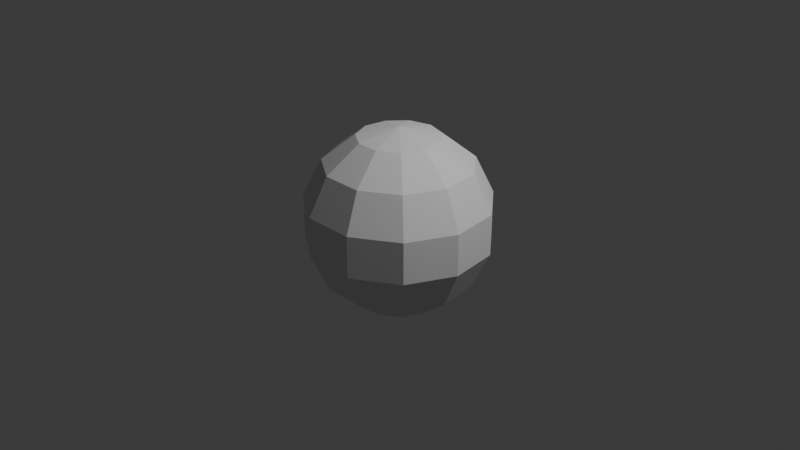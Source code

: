 # Source: polySphere.blend  (saved by Blender 4.1.24; exported with 4.5.12 LTS)
import bpy
from mathutils import Matrix  # noqa: F401  (used for matrix-valued properties, if any)

bpy.ops.wm.read_factory_settings(use_empty=True)
scene = bpy.context.scene
scene.name = 'Scene'

# ---- collections
col_collection = bpy.data.collections.new('Collection'); scene.collection.children.link(col_collection)

# ---- world
world_world = bpy.data.worlds.new('World'); scene.world = world_world
world_world.use_nodes = True; world_world.node_tree.nodes.clear()
_N = world_world.node_tree.nodes; _L = world_world.node_tree.links
n0 = _N.new('ShaderNodeOutputWorld'); n0.name = 'World Output'; n0.location = (300, 300)
n1 = _N.new('ShaderNodeBackground'); n1.name = 'Background'; n1.location = (10, 300)
n1.inputs[0].default_value = (0.05088, 0.05088, 0.05088, 1.0)
_L.new(n1.outputs[0], n0.inputs[0])
n0.is_active_output = True
world_world.color = (0.05088, 0.05088, 0.05088)
world_world.use_sun_shadow = False
world_world.sun_shadow_jitter_overblur = 0.0

# ---- cameras
cam_camera = bpy.data.cameras.new('Camera')
cam_camera.clip_end = 100.0
cam_camera.ortho_scale = 7.314

# ---- lights
light_light = bpy.data.lights.new('Light', 'POINT')
light_light.transmission_factor = 0.0
light_light.energy = 1000.0
light_light.shadow_soft_size = 0.1
light_light.shadow_maximum_resolution = 0.006
light_light.use_absolute_resolution = True

# ---- meshes
me_sphere = bpy.data.meshes.new('Sphere')
me_sphere.from_pydata([(0.2346, 0.365, 0.901), (0.4227, 0.6577, 0.6235), (0.5271, 0.8202, 0.2225), (0.5271, 0.8202, -0.2225), (0.4227, 0.6577, -0.6235), (0.2346, 0.365, -0.901), (0.3947, 0.1802, 0.901), (0.7112, 0.3248, 0.6235), (0.8868, 0.405, 0.2225), (0.8868, 0.405, -0.2225), (0.7112, 0.3248, -0.6235), (0.3947, 0.1802, -0.901), (0.4295, -0.06175, 0.901), (0.7739, -0.1113, 0.6235), (0.965, -0.1387, 0.2225), (0.965, -0.1387, -0.2225), (0.7739, -0.1113, -0.6235), (0.4295, -0.06175, -0.901), (0.3279, -0.2841, 0.901), (0.5909, -0.512, 0.6235), (0.7368, -0.6384, 0.2225), (0.7368, -0.6384, -0.2225), (0.5909, -0.512, -0.6235), (0.3279, -0.2841, -0.901), (0.1222, -0.4163, 0.901), (0.2203, -0.7502, 0.6235), (0.2747, -0.9354, 0.2225), (0.2747, -0.9354, -0.2225), (0.2203, -0.7502, -0.6235), (0.1222, -0.4163, -0.901), (0.0, 0.0, 1.0), (-0.1222, -0.4163, 0.901), (-0.2203, -0.7502, 0.6235), (-0.2747, -0.9354, 0.2225), (-0.2747, -0.9354, -0.2225), (-0.2203, -0.7502, -0.6235), (-0.1222, -0.4163, -0.901), (0.0, 0.0, -1.0), (-0.3279, -0.2841, 0.901), (-0.5909, -0.512, 0.6235), (-0.7368, -0.6384, 0.2225), (-0.7368, -0.6384, -0.2225), (-0.5909, -0.512, -0.6235), (-0.3279, -0.2841, -0.901), (-0.4295, -0.06175, 0.901), (-0.7739, -0.1113, 0.6235), (-0.965, -0.1387, 0.2225), (-0.965, -0.1387, -0.2225), (-0.7739, -0.1113, -0.6235), (-0.4295, -0.06175, -0.901), (-0.3947, 0.1802, 0.901), (-0.7112, 0.3248, 0.6235), (-0.8868, 0.405, 0.2225), (-0.8868, 0.405, -0.2225), (-0.7112, 0.3248, -0.6235), (-0.3947, 0.1802, -0.901), (-0.2346, 0.365, 0.901), (-0.4227, 0.6577, 0.6235), (-0.5271, 0.8202, 0.2225), (-0.5271, 0.8202, -0.2225), (-0.4227, 0.6577, -0.6235), (-0.2346, 0.365, -0.901), (-1.043e-07, 0.4339, 0.901), (-2.682e-07, 0.7818, 0.6235), (-2.682e-07, 0.9749, 0.2225), (-2.682e-07, 0.9749, -0.2225), (-2.682e-07, 0.7818, -0.6235), (-1.043e-07, 0.4339, -0.901)], [], [(64, 1, 2), (62, 30, 0), (66, 5, 67), (64, 3, 65), (63, 0, 1), (37, 67, 5), (65, 4, 66), (37, 5, 11), (3, 10, 4), (2, 7, 8), (0, 30, 6), (5, 10, 11), (2, 9, 3), (0, 7, 1), (7, 14, 8), (6, 30, 12), (11, 16, 17), (8, 15, 9), (6, 13, 7), (37, 11, 17), (9, 16, 10), (16, 23, 17), (14, 21, 15), (12, 19, 13), (37, 17, 23), (15, 22, 16), (13, 20, 14), (12, 30, 18), (23, 28, 29), (20, 27, 21), (18, 25, 19), (37, 23, 29), (21, 28, 22), (20, 25, 26), (18, 30, 24), (24, 32, 25), (37, 29, 36), (27, 35, 28), (25, 33, 26), (24, 30, 31), (29, 35, 36), (26, 34, 27), (37, 36, 43), (34, 42, 35), (32, 40, 33), (31, 30, 38), (36, 42, 43), (33, 41, 34), (31, 39, 32), (41, 48, 42), (39, 46, 40), (38, 30, 44), (42, 49, 43), (40, 47, 41), (38, 45, 39), (37, 43, 49), (44, 30, 50), (48, 55, 49), (46, 53, 47), (44, 51, 45), (37, 49, 55), (47, 54, 48), (46, 51, 52), (54, 61, 55), (52, 59, 53), (50, 57, 51), (37, 55, 61), (53, 60, 54), (52, 57, 58), (50, 30, 56), (58, 65, 59), (57, 62, 63), (37, 61, 67), (59, 66, 60), (57, 64, 58), (56, 30, 62), (60, 67, 61), (64, 63, 1), (66, 4, 5), (64, 2, 3), (63, 62, 0), (65, 3, 4), (3, 9, 10), (2, 1, 7), (5, 4, 10), (2, 8, 9), (0, 6, 7), (7, 13, 14), (11, 10, 16), (8, 14, 15), (6, 12, 13), (9, 15, 16), (16, 22, 23), (14, 20, 21), (12, 18, 19), (15, 21, 22), (13, 19, 20), (23, 22, 28), (20, 26, 27), (18, 24, 25), (21, 27, 28), (20, 19, 25), (24, 31, 32), (27, 34, 35), (25, 32, 33), (29, 28, 35), (26, 33, 34), (34, 41, 42), (32, 39, 40), (36, 35, 42), (33, 40, 41), (31, 38, 39), (41, 47, 48), (39, 45, 46), (42, 48, 49), (40, 46, 47), (38, 44, 45), (48, 54, 55), (46, 52, 53), (44, 50, 51), (47, 53, 54), (46, 45, 51), (54, 60, 61), (52, 58, 59), (50, 56, 57), (53, 59, 60), (52, 51, 57), (58, 64, 65), (57, 56, 62), (59, 65, 66), (57, 63, 64), (60, 66, 67)])
_uv = me_sphere.uv_layers.new(name='UVMap')
_uv.uv.foreach_set('vector', [0.7273, 0.5714, 0.6364, 0.7143, 0.6364, 0.5714, 0.7273, 0.8571, 0.6818, 1.0, 0.6364, 0.8571, 0.7273, 0.2857, 0.6364, 0.1429, 0.7273, 0.1429, 0.7273, 0.5714, 0.6364, 0.4286, 0.7273, 0.4286, 0.7273, 0.7143, 0.6364, 0.8571, 0.6364, 0.7143, 0.6818, 5.96e-08, 0.7273, 0.1429, 0.6364, 0.1429, 0.7273, 0.4286, 0.6364, 0.2857, 0.7273, 0.2857, 0.5909, 5.96e-08, 0.6364, 0.1429, 0.5455, 0.1429, 0.6364, 0.4286, 0.5455, 0.2857, 0.6364, 0.2857, 0.6364, 0.5714, 0.5455, 0.7143, 0.5455, 0.5714, 0.6364, 0.8571, 0.5909, 1.0, 0.5455, 0.8571, 0.6364, 0.1429, 0.5455, 0.2857, 0.5455, 0.1429, 0.6364, 0.5714, 0.5455, 0.4286, 0.6364, 0.4286, 0.6364, 0.8571, 0.5455, 0.7143, 0.6364, 0.7143, 0.5455, 0.7143, 0.4545, 0.5714, 0.5455, 0.5714, 0.5455, 0.8571, 0.5, 1.0, 0.4545, 0.8571, 0.5455, 0.1429, 0.4545, 0.2857, 0.4545, 0.1429, 0.5455, 0.5714, 0.4545, 0.4286, 0.5455, 0.4286, 0.5455, 0.8571, 0.4545, 0.7143, 0.5455, 0.7143, 0.5, 5.96e-08, 0.5455, 0.1429, 0.4545, 0.1429, 0.5455, 0.4286, 0.4545, 0.2857, 0.5455, 0.2857, 0.4545, 0.2857, 0.3636, 0.1429, 0.4545, 0.1429, 0.4545, 0.5714, 0.3636, 0.4286, 0.4545, 0.4286, 0.4545, 0.8571, 0.3636, 0.7143, 0.4545, 0.7143, 0.4091, 5.96e-08, 0.4545, 0.1429, 0.3636, 0.1429, 0.4545, 0.4286, 0.3636, 0.2857, 0.4545, 0.2857, 0.4545, 0.7143, 0.3636, 0.5714, 0.4545, 0.5714, 0.4545, 0.8571, 0.4091, 1.0, 0.3636, 0.8571, 0.3636, 0.1429, 0.2727, 0.2857, 0.2727, 0.1429, 0.3636, 0.5714, 0.2727, 0.4286, 0.3636, 0.4286, 0.3636, 0.8571, 0.2727, 0.7143, 0.3636, 0.7143, 0.3182, 5.96e-08, 0.3636, 0.1429, 0.2727, 0.1429, 0.3636, 0.4286, 0.2727, 0.2857, 0.3636, 0.2857, 0.3636, 0.5714, 0.2727, 0.7143, 0.2727, 0.5714, 0.3636, 0.8571, 0.3182, 1.0, 0.2727, 0.8571, 0.2727, 0.8571, 0.1818, 0.7143, 0.2727, 0.7143, 0.2273, 5.96e-08, 0.2727, 0.1429, 0.1818, 0.1429, 0.2727, 0.4286, 0.1818, 0.2857, 0.2727, 0.2857, 0.2727, 0.7143, 0.1818, 0.5714, 0.2727, 0.5714, 0.2727, 0.8571, 0.2273, 1.0, 0.1818, 0.8571, 0.2727, 0.1429, 0.1818, 0.2857, 0.1818, 0.1429, 0.2727, 0.5714, 0.1818, 0.4286, 0.2727, 0.4286, 0.1364, 5.96e-08, 0.1818, 0.1429, 0.09091, 0.1429, 0.1818, 0.4286, 0.09091, 0.2857, 0.1818, 0.2857, 0.1818, 0.7143, 0.09091, 0.5714, 0.1818, 0.5714, 0.1818, 0.8571, 0.1364, 1.0, 0.09091, 0.8571, 0.1818, 0.1429, 0.09091, 0.2857, 0.09091, 0.1429, 0.1818, 0.5714, 0.09091, 0.4286, 0.1818, 0.4286, 0.1818, 0.8571, 0.09091, 0.7143, 0.1818, 0.7143, 0.09091, 0.4286, 2.98e-08, 0.2857, 0.09091, 0.2857, 0.09091, 0.7143, 0.0, 0.5714, 0.09091, 0.5714, 0.09091, 0.8571, 0.04545, 1.0, 0.0, 0.8571, 0.09091, 0.2857, 0.0, 0.1429, 0.09091, 0.1429, 0.09091, 0.5714, 0.0, 0.4286, 0.09091, 0.4286, 0.09091, 0.8571, 2.98e-08, 0.7143, 0.09091, 0.7143, 0.04545, 5.96e-08, 0.09091, 0.1429, 0.0, 0.1429, 1.0, 0.8571, 0.9545, 1.0, 0.9091, 0.8571, 1.0, 0.2857, 0.9091, 0.1429, 1.0, 0.1429, 1.0, 0.5714, 0.9091, 0.4286, 1.0, 0.4286, 1.0, 0.8571, 0.9091, 0.7143, 1.0, 0.7143, 0.9545, 5.96e-08, 1.0, 0.1429, 0.9091, 0.1429, 1.0, 0.4286, 0.9091, 0.2857, 1.0, 0.2857, 1.0, 0.5714, 0.9091, 0.7143, 0.9091, 0.5714, 0.9091, 0.2857, 0.8182, 0.1429, 0.9091, 0.1429, 0.9091, 0.5714, 0.8182, 0.4286, 0.9091, 0.4286, 0.9091, 0.8571, 0.8182, 0.7143, 0.9091, 0.7143, 0.8636, 5.96e-08, 0.9091, 0.1429, 0.8182, 0.1429, 0.9091, 0.4286, 0.8182, 0.2857, 0.9091, 0.2857, 0.9091, 0.5714, 0.8182, 0.7143, 0.8182, 0.5714, 0.9091, 0.8571, 0.8636, 1.0, 0.8182, 0.8571, 0.8182, 0.5714, 0.7273, 0.4286, 0.8182, 0.4286, 0.8182, 0.7143, 0.7273, 0.8571, 0.7273, 0.7143, 0.7727, 5.96e-08, 0.8182, 0.1429, 0.7273, 0.1429, 0.8182, 0.4286, 0.7273, 0.2857, 0.8182, 0.2857, 0.8182, 0.7143, 0.7273, 0.5714, 0.8182, 0.5714, 0.8182, 0.8571, 0.7727, 1.0, 0.7273, 0.8571, 0.8182, 0.2857, 0.7273, 0.1429, 0.8182, 0.1429, 0.7273, 0.5714, 0.7273, 0.7143, 0.6364, 0.7143, 0.7273, 0.2857, 0.6364, 0.2857, 0.6364, 0.1429, 0.7273, 0.5714, 0.6364, 0.5714, 0.6364, 0.4286, 0.7273, 0.7143, 0.7273, 0.8571, 0.6364, 0.8571, 0.7273, 0.4286, 0.6364, 0.4286, 0.6364, 0.2857, 0.6364, 0.4286, 0.5455, 0.4286, 0.5455, 0.2857, 0.6364, 0.5714, 0.6364, 0.7143, 0.5455, 0.7143, 0.6364, 0.1429, 0.6364, 0.2857, 0.5455, 0.2857, 0.6364, 0.5714, 0.5455, 0.5714, 0.5455, 0.4286, 0.6364, 0.8571, 0.5455, 0.8571, 0.5455, 0.7143, 0.5455, 0.7143, 0.4545, 0.7143, 0.4545, 0.5714, 0.5455, 0.1429, 0.5455, 0.2857, 0.4545, 0.2857, 0.5455, 0.5714, 0.4545, 0.5714, 0.4545, 0.4286, 0.5455, 0.8571, 0.4545, 0.8571, 0.4545, 0.7143, 0.5455, 0.4286, 0.4545, 0.4286, 0.4545, 0.2857, 0.4545, 0.2857, 0.3636, 0.2857, 0.3636, 0.1429, 0.4545, 0.5714, 0.3636, 0.5714, 0.3636, 0.4286, 0.4545, 0.8571, 0.3636, 0.8571, 0.3636, 0.7143, 0.4545, 0.4286, 0.3636, 0.4286, 0.3636, 0.2857, 0.4545, 0.7143, 0.3636, 0.7143, 0.3636, 0.5714, 0.3636, 0.1429, 0.3636, 0.2857, 0.2727, 0.2857, 0.3636, 0.5714, 0.2727, 0.5714, 0.2727, 0.4286, 0.3636, 0.8571, 0.2727, 0.8571, 0.2727, 0.7143, 0.3636, 0.4286, 0.2727, 0.4286, 0.2727, 0.2857, 0.3636, 0.5714, 0.3636, 0.7143, 0.2727, 0.7143, 0.2727, 0.8571, 0.1818, 0.8571, 0.1818, 0.7143, 0.2727, 0.4286, 0.1818, 0.4286, 0.1818, 0.2857, 0.2727, 0.7143, 0.1818, 0.7143, 0.1818, 0.5714, 0.2727, 0.1429, 0.2727, 0.2857, 0.1818, 0.2857, 0.2727, 0.5714, 0.1818, 0.5714, 0.1818, 0.4286, 0.1818, 0.4286, 0.09091, 0.4286, 0.09091, 0.2857, 0.1818, 0.7143, 0.09091, 0.7143, 0.09091, 0.5714, 0.1818, 0.1429, 0.1818, 0.2857, 0.09091, 0.2857, 0.1818, 0.5714, 0.09091, 0.5714, 0.09091, 0.4286, 0.1818, 0.8571, 0.09091, 0.8571, 0.09091, 0.7143, 0.09091, 0.4286, 0.0, 0.4286, 2.98e-08, 0.2857, 0.09091, 0.7143, 2.98e-08, 0.7143, 0.0, 0.5714, 0.09091, 0.2857, 2.98e-08, 0.2857, 0.0, 0.1429, 0.09091, 0.5714, 0.0, 0.5714, 0.0, 0.4286, 0.09091, 0.8571, 0.0, 0.8571, 2.98e-08, 0.7143, 1.0, 0.2857, 0.9091, 0.2857, 0.9091, 0.1429, 1.0, 0.5714, 0.9091, 0.5714, 0.9091, 0.4286, 1.0, 0.8571, 0.9091, 0.8571, 0.9091, 0.7143, 1.0, 0.4286, 0.9091, 0.4286, 0.9091, 0.2857, 1.0, 0.5714, 1.0, 0.7143, 0.9091, 0.7143, 0.9091, 0.2857, 0.8182, 0.2857, 0.8182, 0.1429, 0.9091, 0.5714, 0.8182, 0.5714, 0.8182, 0.4286, 0.9091, 0.8571, 0.8182, 0.8571, 0.8182, 0.7143, 0.9091, 0.4286, 0.8182, 0.4286, 0.8182, 0.2857, 0.9091, 0.5714, 0.9091, 0.7143, 0.8182, 0.7143, 0.8182, 0.5714, 0.7273, 0.5714, 0.7273, 0.4286, 0.8182, 0.7143, 0.8182, 0.8571, 0.7273, 0.8571, 0.8182, 0.4286, 0.7273, 0.4286, 0.7273, 0.2857, 0.8182, 0.7143, 0.7273, 0.7143, 0.7273, 0.5714, 0.8182, 0.2857, 0.7273, 0.2857, 0.7273, 0.1429])
me_sphere.update()

# ---- objects
ob_light = bpy.data.objects.new('Light', light_light)
ob_camera = bpy.data.objects.new('Camera', cam_camera)
ob_sphere = bpy.data.objects.new('Sphere', me_sphere)

# ---- transforms, parenting, visibility, modifiers, constraints
ob_light.location = (4.076, 1.005, 5.904)
ob_light.rotation_euler = (0.6503, 0.05522, 1.866)
ob_light.lock_rotations_4d = False
ob_light.empty_display_type = 'ARROWS'
ob_light.color = (0.0, 0.0, 0.0, 0.0)
ob_light.lineart.crease_threshold = 0.0
ob_camera.location = (7.359, -6.926, 4.958)
ob_camera.rotation_euler = (1.109, 0.0, 0.8149)
ob_camera.lock_rotations_4d = False
ob_camera.empty_display_type = 'ARROWS'
ob_camera.color = (0.0, 0.0, 0.0, 0.0)
ob_camera.display_type = 'WIRE'
ob_camera.lineart.crease_threshold = 0.0
ob_sphere.location = (0.0, 0.0, 0.0)

# ---- collection membership
col_collection.objects.link(ob_light)
col_collection.objects.link(ob_camera)
col_collection.objects.link(ob_sphere)

# ---- scene / render settings (as saved in the file)
scene.camera = ob_camera
scene.frame_start = 1; scene.frame_end = 250; scene.frame_set(1)
scene.render.engine = 'BLENDER_EEVEE_NEXT'
scene.cycles.sampling_pattern = 'TABULATED_SOBOL'
scene.eevee.ray_tracing_options.trace_max_roughness = 0.0
bpy.context.view_layer.update()
